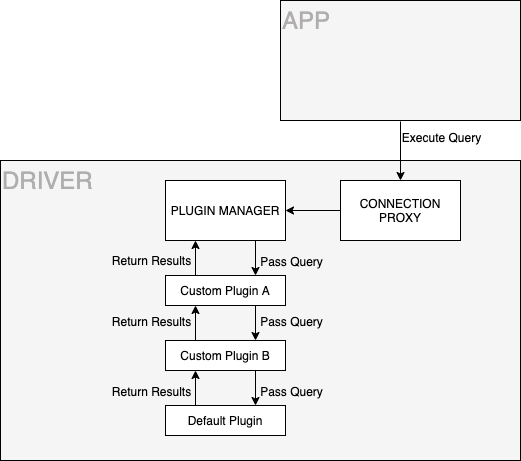

The diagram above was exported from draw.io. Its source (the exported page's mxGraphModel, read from the mxfile embedded in the PNG):
<mxGraphModel dx="946" dy="530" grid="1" gridSize="10" guides="1" tooltips="1" connect="1" arrows="1" fold="1" page="1" pageScale="1" pageWidth="850" pageHeight="1100" math="0" shadow="0">
  <root>
    <mxCell id="0" />
    <mxCell id="1" parent="0" />
    <mxCell id="3L0TcQdoUKFXlYFqNAg1-9" value="APP" style="rounded=0;whiteSpace=wrap;fillColor=#f5f5f5;fontColor=#AFADAD;strokeColor=#000000;align=left;horizontal=1;verticalAlign=top;perimeterSpacing=1;strokeWidth=1;labelPosition=center;verticalLabelPosition=middle;fontSize=24;fontFamily=Helvetica;" vertex="1" parent="1">
      <mxGeometry x="480" y="40" width="240" height="120" as="geometry" />
    </mxCell>
    <mxCell id="3L0TcQdoUKFXlYFqNAg1-13" value="DRIVER" style="rounded=0;whiteSpace=wrap;fillColor=#f5f5f5;fontColor=#AFADAD;strokeColor=#000000;align=left;horizontal=1;verticalAlign=top;perimeterSpacing=1;strokeWidth=1;fontSize=24;" vertex="1" parent="1">
      <mxGeometry x="200" y="200" width="520" height="300" as="geometry" />
    </mxCell>
    <mxCell id="3L0TcQdoUKFXlYFqNAg1-18" style="edgeStyle=orthogonalEdgeStyle;rounded=0;orthogonalLoop=1;jettySize=auto;html=1;entryX=1;entryY=0.5;entryDx=0;entryDy=0;fontFamily=Helvetica;fontSize=12;fontColor=#000000;" edge="1" parent="1" source="3L0TcQdoUKFXlYFqNAg1-14" target="3L0TcQdoUKFXlYFqNAg1-17">
      <mxGeometry relative="1" as="geometry" />
    </mxCell>
    <mxCell id="3L0TcQdoUKFXlYFqNAg1-14" value="CONNECTION PROXY" style="rounded=0;whiteSpace=wrap;html=1;fontColor=#000000;strokeColor=#000000;strokeWidth=1;" vertex="1" parent="1">
      <mxGeometry x="540" y="220" width="120" height="60" as="geometry" />
    </mxCell>
    <mxCell id="3L0TcQdoUKFXlYFqNAg1-15" style="edgeStyle=orthogonalEdgeStyle;rounded=0;orthogonalLoop=1;jettySize=auto;html=1;entryX=0.5;entryY=0;entryDx=0;entryDy=0;fontColor=#afadad;" edge="1" parent="1" source="3L0TcQdoUKFXlYFqNAg1-9" target="3L0TcQdoUKFXlYFqNAg1-14">
      <mxGeometry relative="1" as="geometry" />
    </mxCell>
    <mxCell id="3L0TcQdoUKFXlYFqNAg1-16" value="&lt;font style=&quot;font-size: 12px&quot;&gt;Execute Query&lt;/font&gt;" style="edgeLabel;html=1;align=center;verticalAlign=middle;resizable=0;points=[];fontSize=24;fontFamily=Helvetica;fontColor=#000000;labelBackgroundColor=none;" vertex="1" connectable="0" parent="3L0TcQdoUKFXlYFqNAg1-15">
      <mxGeometry x="-0.1927" y="-1" relative="1" as="geometry">
        <mxPoint x="41" y="-13" as="offset" />
      </mxGeometry>
    </mxCell>
    <mxCell id="3L0TcQdoUKFXlYFqNAg1-25" style="edgeStyle=orthogonalEdgeStyle;rounded=0;orthogonalLoop=1;jettySize=auto;html=1;exitX=0.75;exitY=1;exitDx=0;exitDy=0;entryX=0.75;entryY=0;entryDx=0;entryDy=0;fontFamily=Helvetica;fontSize=12;fontColor=#000000;" edge="1" parent="1" source="3L0TcQdoUKFXlYFqNAg1-17" target="3L0TcQdoUKFXlYFqNAg1-19">
      <mxGeometry relative="1" as="geometry" />
    </mxCell>
    <mxCell id="3L0TcQdoUKFXlYFqNAg1-29" value="Pass Query" style="edgeLabel;html=1;align=center;verticalAlign=middle;resizable=0;points=[];fontSize=12;fontFamily=Helvetica;fontColor=#000000;labelBackgroundColor=none;" vertex="1" connectable="0" parent="3L0TcQdoUKFXlYFqNAg1-25">
      <mxGeometry x="-0.3" y="1" relative="1" as="geometry">
        <mxPoint x="34" y="8" as="offset" />
      </mxGeometry>
    </mxCell>
    <mxCell id="3L0TcQdoUKFXlYFqNAg1-17" value="PLUGIN MANAGER" style="rounded=0;whiteSpace=wrap;html=1;fontColor=#000000;strokeColor=#000000;strokeWidth=1;" vertex="1" parent="1">
      <mxGeometry x="365" y="220" width="120" height="60" as="geometry" />
    </mxCell>
    <mxCell id="3L0TcQdoUKFXlYFqNAg1-36" style="edgeStyle=orthogonalEdgeStyle;rounded=0;orthogonalLoop=1;jettySize=auto;html=1;exitX=0.75;exitY=1;exitDx=0;exitDy=0;entryX=0.75;entryY=0;entryDx=0;entryDy=0;fontFamily=Helvetica;fontSize=12;fontColor=#000000;" edge="1" parent="1" source="3L0TcQdoUKFXlYFqNAg1-19" target="3L0TcQdoUKFXlYFqNAg1-32">
      <mxGeometry relative="1" as="geometry" />
    </mxCell>
    <mxCell id="3L0TcQdoUKFXlYFqNAg1-38" value="Pass Query" style="edgeLabel;html=1;align=center;verticalAlign=middle;resizable=0;points=[];fontSize=12;fontFamily=Helvetica;fontColor=#000000;labelBackgroundColor=none;" vertex="1" connectable="0" parent="3L0TcQdoUKFXlYFqNAg1-36">
      <mxGeometry x="-0.3143" y="-1" relative="1" as="geometry">
        <mxPoint x="36" y="3" as="offset" />
      </mxGeometry>
    </mxCell>
    <mxCell id="3L0TcQdoUKFXlYFqNAg1-42" style="edgeStyle=orthogonalEdgeStyle;rounded=0;orthogonalLoop=1;jettySize=auto;html=1;exitX=0.25;exitY=0;exitDx=0;exitDy=0;entryX=0.25;entryY=1;entryDx=0;entryDy=0;labelBackgroundColor=none;fontFamily=Helvetica;fontSize=12;fontColor=#000000;" edge="1" parent="1" source="3L0TcQdoUKFXlYFqNAg1-19" target="3L0TcQdoUKFXlYFqNAg1-17">
      <mxGeometry relative="1" as="geometry" />
    </mxCell>
    <mxCell id="3L0TcQdoUKFXlYFqNAg1-49" value="Return Results&lt;br&gt;" style="edgeLabel;html=1;align=center;verticalAlign=middle;resizable=0;points=[];fontSize=12;fontFamily=Helvetica;fontColor=#000000;labelBackgroundColor=none;" vertex="1" connectable="0" parent="3L0TcQdoUKFXlYFqNAg1-42">
      <mxGeometry x="-0.0857" relative="1" as="geometry">
        <mxPoint x="-45" as="offset" />
      </mxGeometry>
    </mxCell>
    <mxCell id="3L0TcQdoUKFXlYFqNAg1-19" value="Custom Plugin A" style="rounded=0;whiteSpace=wrap;html=1;labelBackgroundColor=none;fontFamily=Helvetica;fontSize=12;fontColor=#000000;strokeColor=#000000;strokeWidth=1;" vertex="1" parent="1">
      <mxGeometry x="365" y="315" width="120" height="30" as="geometry" />
    </mxCell>
    <mxCell id="3L0TcQdoUKFXlYFqNAg1-37" style="edgeStyle=orthogonalEdgeStyle;rounded=0;orthogonalLoop=1;jettySize=auto;html=1;exitX=0.75;exitY=1;exitDx=0;exitDy=0;entryX=0.75;entryY=0;entryDx=0;entryDy=0;fontFamily=Helvetica;fontSize=12;fontColor=#000000;" edge="1" parent="1" source="3L0TcQdoUKFXlYFqNAg1-32" target="3L0TcQdoUKFXlYFqNAg1-35">
      <mxGeometry relative="1" as="geometry" />
    </mxCell>
    <mxCell id="3L0TcQdoUKFXlYFqNAg1-39" value="Pass Query" style="edgeLabel;html=1;align=center;verticalAlign=middle;resizable=0;points=[];fontSize=12;fontFamily=Helvetica;fontColor=#000000;labelBackgroundColor=none;" vertex="1" connectable="0" parent="3L0TcQdoUKFXlYFqNAg1-37">
      <mxGeometry x="-0.3714" y="2" relative="1" as="geometry">
        <mxPoint x="33" y="9" as="offset" />
      </mxGeometry>
    </mxCell>
    <mxCell id="3L0TcQdoUKFXlYFqNAg1-41" style="edgeStyle=orthogonalEdgeStyle;rounded=0;orthogonalLoop=1;jettySize=auto;html=1;exitX=0.25;exitY=0;exitDx=0;exitDy=0;entryX=0.25;entryY=1;entryDx=0;entryDy=0;labelBackgroundColor=none;fontFamily=Helvetica;fontSize=12;fontColor=#000000;" edge="1" parent="1" source="3L0TcQdoUKFXlYFqNAg1-32" target="3L0TcQdoUKFXlYFqNAg1-19">
      <mxGeometry relative="1" as="geometry" />
    </mxCell>
    <mxCell id="3L0TcQdoUKFXlYFqNAg1-44" value="Return Results" style="edgeLabel;html=1;align=center;verticalAlign=middle;resizable=0;points=[];fontSize=12;fontFamily=Helvetica;fontColor=#000000;labelBackgroundColor=none;" vertex="1" connectable="0" parent="3L0TcQdoUKFXlYFqNAg1-41">
      <mxGeometry x="-0.0286" y="1" relative="1" as="geometry">
        <mxPoint x="-44" y="-3" as="offset" />
      </mxGeometry>
    </mxCell>
    <mxCell id="3L0TcQdoUKFXlYFqNAg1-32" value="Custom Plugin B" style="rounded=0;whiteSpace=wrap;html=1;labelBackgroundColor=none;fontFamily=Helvetica;fontSize=12;fontColor=#000000;strokeColor=#000000;strokeWidth=1;" vertex="1" parent="1">
      <mxGeometry x="365" y="380" width="120" height="30" as="geometry" />
    </mxCell>
    <mxCell id="3L0TcQdoUKFXlYFqNAg1-48" style="edgeStyle=orthogonalEdgeStyle;rounded=0;orthogonalLoop=1;jettySize=auto;html=1;exitX=0.25;exitY=0;exitDx=0;exitDy=0;entryX=0.25;entryY=1;entryDx=0;entryDy=0;labelBackgroundColor=none;fontFamily=Helvetica;fontSize=12;fontColor=#000000;" edge="1" parent="1" source="3L0TcQdoUKFXlYFqNAg1-35" target="3L0TcQdoUKFXlYFqNAg1-32">
      <mxGeometry relative="1" as="geometry" />
    </mxCell>
    <mxCell id="3L0TcQdoUKFXlYFqNAg1-50" value="Return Results" style="edgeLabel;align=center;verticalAlign=middle;resizable=0;points=[];fontSize=12;fontFamily=Helvetica;fontColor=#000000;labelBackgroundColor=none;html=1;" vertex="1" connectable="0" parent="3L0TcQdoUKFXlYFqNAg1-48">
      <mxGeometry x="0.2" y="2" relative="1" as="geometry">
        <mxPoint x="-43" y="6" as="offset" />
      </mxGeometry>
    </mxCell>
    <mxCell id="3L0TcQdoUKFXlYFqNAg1-35" value="Default Plugin" style="rounded=0;whiteSpace=wrap;html=1;labelBackgroundColor=none;fontFamily=Helvetica;fontSize=12;fontColor=#000000;strokeColor=#000000;strokeWidth=1;" vertex="1" parent="1">
      <mxGeometry x="365" y="445" width="120" height="30" as="geometry" />
    </mxCell>
  </root>
</mxGraphModel>